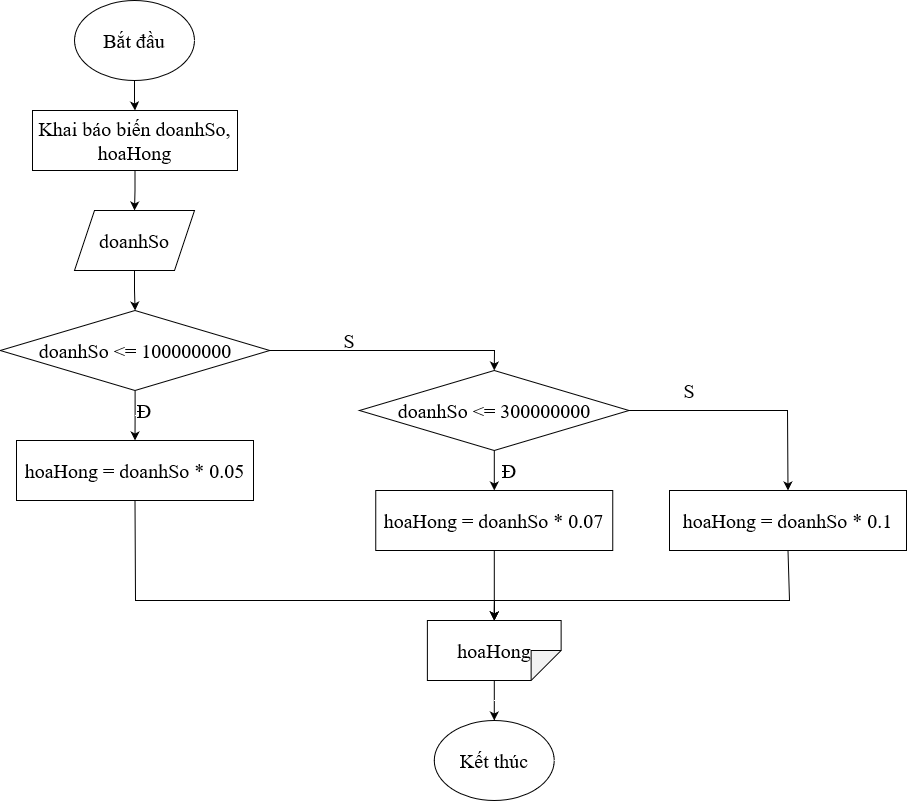

The diagram above was exported from draw.io. Its source (the exported page's mxGraphModel, read from the mxfile embedded in the PNG):
<mxGraphModel dx="922" dy="505" grid="1" gridSize="10" guides="1" tooltips="1" connect="1" arrows="1" fold="1" page="1" pageScale="1" pageWidth="850" pageHeight="1100" math="0" shadow="0">
  <root>
    <mxCell id="0" />
    <mxCell id="1" parent="0" />
    <mxCell id="NYW-p0MXRztERLLY8hcg-3" value="" style="edgeStyle=orthogonalEdgeStyle;rounded=0;orthogonalLoop=1;jettySize=auto;html=1;" edge="1" parent="1" source="NYW-p0MXRztERLLY8hcg-1" target="NYW-p0MXRztERLLY8hcg-2">
      <mxGeometry relative="1" as="geometry" />
    </mxCell>
    <mxCell id="NYW-p0MXRztERLLY8hcg-1" value="Bắt đầu" style="ellipse;whiteSpace=wrap;html=1;fontFamily=Times New Roman;fontSize=20;" vertex="1" parent="1">
      <mxGeometry x="365" y="40" width="120" height="80" as="geometry" />
    </mxCell>
    <mxCell id="NYW-p0MXRztERLLY8hcg-5" value="" style="edgeStyle=orthogonalEdgeStyle;rounded=0;orthogonalLoop=1;jettySize=auto;html=1;" edge="1" parent="1" source="NYW-p0MXRztERLLY8hcg-2" target="NYW-p0MXRztERLLY8hcg-4">
      <mxGeometry relative="1" as="geometry" />
    </mxCell>
    <mxCell id="NYW-p0MXRztERLLY8hcg-2" value="Khai báo biến doanhSo, hoaHong" style="rounded=0;whiteSpace=wrap;html=1;fontFamily=Times New Roman;fontSize=20;" vertex="1" parent="1">
      <mxGeometry x="323" y="150" width="205" height="60" as="geometry" />
    </mxCell>
    <mxCell id="NYW-p0MXRztERLLY8hcg-7" value="" style="edgeStyle=orthogonalEdgeStyle;rounded=0;orthogonalLoop=1;jettySize=auto;html=1;" edge="1" parent="1" source="NYW-p0MXRztERLLY8hcg-4" target="NYW-p0MXRztERLLY8hcg-6">
      <mxGeometry relative="1" as="geometry" />
    </mxCell>
    <mxCell id="NYW-p0MXRztERLLY8hcg-4" value="doanhSo" style="shape=parallelogram;perimeter=parallelogramPerimeter;whiteSpace=wrap;html=1;fixedSize=1;fontFamily=Times New Roman;fontSize=20;" vertex="1" parent="1">
      <mxGeometry x="365" y="250" width="120" height="60" as="geometry" />
    </mxCell>
    <mxCell id="NYW-p0MXRztERLLY8hcg-9" value="" style="edgeStyle=orthogonalEdgeStyle;rounded=0;orthogonalLoop=1;jettySize=auto;html=1;" edge="1" parent="1" source="NYW-p0MXRztERLLY8hcg-6" target="NYW-p0MXRztERLLY8hcg-8">
      <mxGeometry relative="1" as="geometry" />
    </mxCell>
    <mxCell id="NYW-p0MXRztERLLY8hcg-6" value="doanhSo &amp;lt;= 100000000" style="rhombus;whiteSpace=wrap;html=1;fontFamily=Times New Roman;fontSize=20;" vertex="1" parent="1">
      <mxGeometry x="290.75" y="350" width="269.5" height="80" as="geometry" />
    </mxCell>
    <mxCell id="NYW-p0MXRztERLLY8hcg-8" value="hoaHong = doanhSo * 0.05" style="rounded=0;whiteSpace=wrap;html=1;fontFamily=Times New Roman;fontSize=20;" vertex="1" parent="1">
      <mxGeometry x="307" y="480" width="237" height="60" as="geometry" />
    </mxCell>
    <mxCell id="NYW-p0MXRztERLLY8hcg-10" value="Đ" style="text;html=1;strokeColor=none;fillColor=none;align=center;verticalAlign=middle;whiteSpace=wrap;rounded=0;fontFamily=Times New Roman;fontSize=20;" vertex="1" parent="1">
      <mxGeometry x="425" y="440" width="20" height="20" as="geometry" />
    </mxCell>
    <mxCell id="NYW-p0MXRztERLLY8hcg-15" value="" style="edgeStyle=orthogonalEdgeStyle;rounded=0;orthogonalLoop=1;jettySize=auto;html=1;" edge="1" parent="1" source="NYW-p0MXRztERLLY8hcg-11" target="NYW-p0MXRztERLLY8hcg-14">
      <mxGeometry relative="1" as="geometry" />
    </mxCell>
    <mxCell id="NYW-p0MXRztERLLY8hcg-11" value="doanhSo &amp;lt;= 300000000" style="rhombus;whiteSpace=wrap;html=1;fontFamily=Times New Roman;fontSize=20;" vertex="1" parent="1">
      <mxGeometry x="650" y="410" width="269.5" height="80" as="geometry" />
    </mxCell>
    <mxCell id="NYW-p0MXRztERLLY8hcg-12" value="" style="endArrow=classic;html=1;rounded=0;exitX=1;exitY=0.5;exitDx=0;exitDy=0;entryX=0.5;entryY=0;entryDx=0;entryDy=0;" edge="1" parent="1" source="NYW-p0MXRztERLLY8hcg-6" target="NYW-p0MXRztERLLY8hcg-11">
      <mxGeometry width="50" height="50" relative="1" as="geometry">
        <mxPoint x="580" y="410" as="sourcePoint" />
        <mxPoint x="630" y="360" as="targetPoint" />
        <Array as="points">
          <mxPoint x="785" y="390" />
        </Array>
      </mxGeometry>
    </mxCell>
    <mxCell id="NYW-p0MXRztERLLY8hcg-13" value="S" style="text;html=1;strokeColor=none;fillColor=none;align=center;verticalAlign=middle;whiteSpace=wrap;rounded=0;fontFamily=Times New Roman;fontSize=20;" vertex="1" parent="1">
      <mxGeometry x="630" y="370" width="20" height="20" as="geometry" />
    </mxCell>
    <mxCell id="NYW-p0MXRztERLLY8hcg-21" value="" style="edgeStyle=orthogonalEdgeStyle;rounded=0;orthogonalLoop=1;jettySize=auto;html=1;" edge="1" parent="1" source="NYW-p0MXRztERLLY8hcg-14" target="NYW-p0MXRztERLLY8hcg-20">
      <mxGeometry relative="1" as="geometry" />
    </mxCell>
    <mxCell id="NYW-p0MXRztERLLY8hcg-14" value="hoaHong = doanhSo * 0.07" style="rounded=0;whiteSpace=wrap;html=1;fontFamily=Times New Roman;fontSize=20;" vertex="1" parent="1">
      <mxGeometry x="666.25" y="530" width="237" height="60" as="geometry" />
    </mxCell>
    <mxCell id="NYW-p0MXRztERLLY8hcg-16" value="Đ" style="text;html=1;strokeColor=none;fillColor=none;align=center;verticalAlign=middle;whiteSpace=wrap;rounded=0;fontFamily=Times New Roman;fontSize=20;" vertex="1" parent="1">
      <mxGeometry x="790" y="500" width="20" height="20" as="geometry" />
    </mxCell>
    <mxCell id="NYW-p0MXRztERLLY8hcg-17" value="hoaHong = doanhSo * 0.1" style="rounded=0;whiteSpace=wrap;html=1;fontFamily=Times New Roman;fontSize=20;" vertex="1" parent="1">
      <mxGeometry x="960" y="530" width="237" height="60" as="geometry" />
    </mxCell>
    <mxCell id="NYW-p0MXRztERLLY8hcg-18" value="" style="endArrow=classic;html=1;rounded=0;entryX=0.5;entryY=0;entryDx=0;entryDy=0;exitX=1;exitY=0.5;exitDx=0;exitDy=0;" edge="1" parent="1" source="NYW-p0MXRztERLLY8hcg-11" target="NYW-p0MXRztERLLY8hcg-17">
      <mxGeometry width="50" height="50" relative="1" as="geometry">
        <mxPoint x="780" y="560" as="sourcePoint" />
        <mxPoint x="830" y="510" as="targetPoint" />
        <Array as="points">
          <mxPoint x="1078" y="450" />
        </Array>
      </mxGeometry>
    </mxCell>
    <mxCell id="NYW-p0MXRztERLLY8hcg-19" value="S" style="text;html=1;strokeColor=none;fillColor=none;align=center;verticalAlign=middle;whiteSpace=wrap;rounded=0;fontFamily=Times New Roman;fontSize=20;" vertex="1" parent="1">
      <mxGeometry x="970" y="420" width="20" height="20" as="geometry" />
    </mxCell>
    <mxCell id="NYW-p0MXRztERLLY8hcg-25" value="" style="edgeStyle=orthogonalEdgeStyle;rounded=0;orthogonalLoop=1;jettySize=auto;html=1;" edge="1" parent="1" source="NYW-p0MXRztERLLY8hcg-20" target="NYW-p0MXRztERLLY8hcg-24">
      <mxGeometry relative="1" as="geometry" />
    </mxCell>
    <mxCell id="NYW-p0MXRztERLLY8hcg-20" value="hoaHong" style="shape=note;whiteSpace=wrap;html=1;backgroundOutline=1;darkOpacity=0.05;direction=south;fontFamily=Times New Roman;fontSize=20;" vertex="1" parent="1">
      <mxGeometry x="717.88" y="660" width="133.75" height="60" as="geometry" />
    </mxCell>
    <mxCell id="NYW-p0MXRztERLLY8hcg-22" value="" style="endArrow=classic;html=1;rounded=0;exitX=0.5;exitY=1;exitDx=0;exitDy=0;entryX=0;entryY=0.5;entryDx=0;entryDy=0;entryPerimeter=0;" edge="1" parent="1" source="NYW-p0MXRztERLLY8hcg-8" target="NYW-p0MXRztERLLY8hcg-20">
      <mxGeometry width="50" height="50" relative="1" as="geometry">
        <mxPoint x="720" y="560" as="sourcePoint" />
        <mxPoint x="770" y="510" as="targetPoint" />
        <Array as="points">
          <mxPoint x="426" y="640" />
          <mxPoint x="785" y="640" />
        </Array>
      </mxGeometry>
    </mxCell>
    <mxCell id="NYW-p0MXRztERLLY8hcg-23" value="" style="endArrow=classic;html=1;rounded=0;exitX=0.5;exitY=1;exitDx=0;exitDy=0;entryX=0;entryY=0.5;entryDx=0;entryDy=0;entryPerimeter=0;" edge="1" parent="1" source="NYW-p0MXRztERLLY8hcg-17" target="NYW-p0MXRztERLLY8hcg-20">
      <mxGeometry width="50" height="50" relative="1" as="geometry">
        <mxPoint x="720" y="560" as="sourcePoint" />
        <mxPoint x="770" y="510" as="targetPoint" />
        <Array as="points">
          <mxPoint x="1080" y="640" />
          <mxPoint x="785" y="640" />
        </Array>
      </mxGeometry>
    </mxCell>
    <mxCell id="NYW-p0MXRztERLLY8hcg-24" value="Kết thúc" style="ellipse;whiteSpace=wrap;html=1;fontFamily=Times New Roman;fontSize=20;" vertex="1" parent="1">
      <mxGeometry x="724.76" y="760" width="120" height="80" as="geometry" />
    </mxCell>
  </root>
</mxGraphModel>